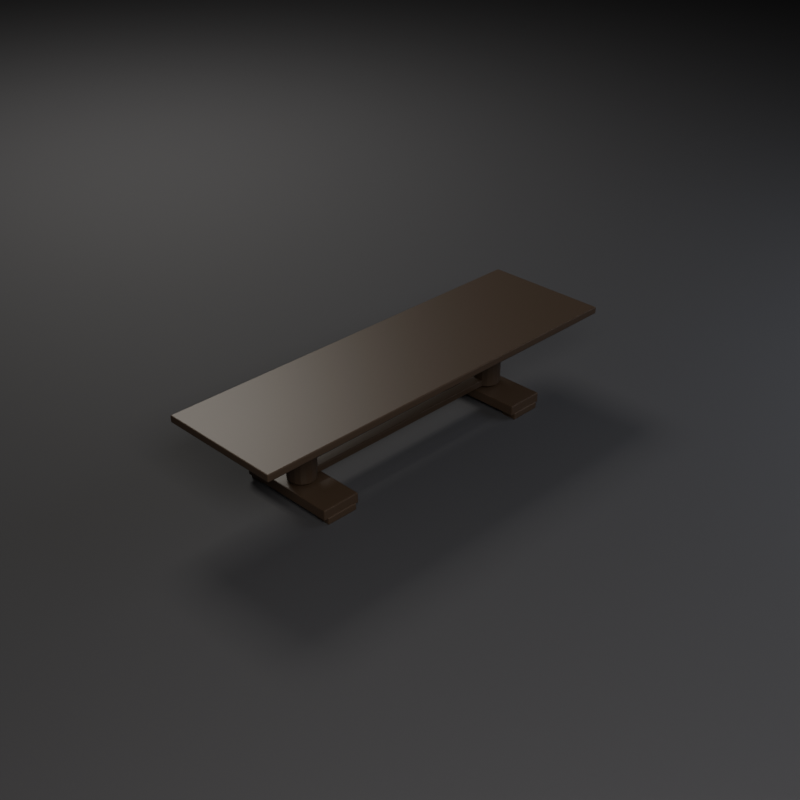 # Source: SM_Furniture_DiningTable_01.blend  (saved by Blender 5.2.45; exported with 4.5.12 LTS)
import bpy
from mathutils import Matrix  # noqa: F401  (used for matrix-valued properties, if any)

bpy.ops.wm.read_factory_settings(use_empty=True)
scene = bpy.context.scene
scene.name = 'Scene'

# ---- materials (node trees are filled in below, after node groups)
mat_m_wood_darkwalnut = bpy.data.materials.new('M_Wood_DarkWalnut')
mat_m_studiofloor = bpy.data.materials.new('M_StudioFloor')

# ---- material node trees
mat_m_wood_darkwalnut.use_nodes = True; mat_m_wood_darkwalnut.node_tree.nodes.clear()
_N = mat_m_wood_darkwalnut.node_tree.nodes; _L = mat_m_wood_darkwalnut.node_tree.links
n0 = _N.new('ShaderNodeBsdfPrincipled'); n0.name = 'Principled BSDF'; n0.location = (-200, 100)
n0.inputs[0].default_value = (0.055, 0.035, 0.022, 1.0)
n0.inputs[1].default_value = 0.02
n0.inputs[2].default_value = 0.45
n0.inputs[10].default_value = 0.005
n1 = _N.new('ShaderNodeOutputMaterial'); n1.name = 'Material Output'; n1.location = (200, 100)
_L.new(n0.outputs[0], n1.inputs[0])
n1.is_active_output = True
mat_m_studiofloor.use_nodes = True; mat_m_studiofloor.node_tree.nodes.clear()
_N = mat_m_studiofloor.node_tree.nodes; _L = mat_m_studiofloor.node_tree.links
n0 = _N.new('ShaderNodeBsdfPrincipled'); n0.name = 'Principled BSDF'; n0.location = (-200, 100)
n0.inputs[0].default_value = (0.045, 0.045, 0.05, 1.0)
n0.inputs[2].default_value = 0.8
n0.inputs[10].default_value = 0.005
n1 = _N.new('ShaderNodeOutputMaterial'); n1.name = 'Material Output'; n1.location = (200, 100)
_L.new(n0.outputs[0], n1.inputs[0])
n1.is_active_output = True

# ---- cameras
cam_cam_front = bpy.data.cameras.new('Cam_Front')
cam_cam_front.type = 'ORTHO'
cam_cam_front.ortho_scale = 4.86
cam_cam_side = bpy.data.cameras.new('Cam_Side')
cam_cam_side.type = 'ORTHO'
cam_cam_side.ortho_scale = 1.485
cam_cam_top = bpy.data.cameras.new('Cam_Top')
cam_cam_top.type = 'ORTHO'
cam_cam_top.ortho_scale = 4.86
cam_cam_persp = bpy.data.cameras.new('Cam_Persp')
cam_cam_persp.lens = 55.0

# ---- lights
light_keylight = bpy.data.lights.new('KeyLight', 'AREA')
light_keylight.color = (1.0, 0.96, 0.9)
light_keylight.energy = 931.7
light_keylight.size = 5.4
light_filllight = bpy.data.lights.new('FillLight', 'AREA')
light_filllight.color = (0.85, 0.9, 1.0)
light_filllight.energy = 388.2
light_filllight.size = 7.2
light_rimlight = bpy.data.lights.new('RimLight', 'AREA')
light_rimlight.color = (0.95, 0.92, 0.85)
light_rimlight.energy = 698.8
light_rimlight.size = 4.32

# ---- meshes
me_diningtable_apron = bpy.data.meshes.new('DiningTable_Apron')
me_diningtable_apron.from_pydata([(-1.7, -0.47, 0.65), (-1.7, -0.47, 0.72), (-1.7, 0.47, 0.65), (-1.7, 0.47, 0.72), (1.7, -0.47, 0.65), (1.7, -0.47, 0.72), (1.7, 0.47, 0.65), (1.7, 0.47, 0.72), (-1.8, -0.55, 0.72), (-1.8, -0.55, 0.78), (-1.8, 0.55, 0.72), (-1.8, 0.55, 0.78), (1.8, -0.55, 0.72), (1.8, -0.55, 0.78), (1.8, 0.55, 0.72), (1.8, 0.55, 0.78), (-1.05, 0.12, 0.15), (-1.05, 0.12, 0.63), (-1.004, 0.1109, 0.15), (-1.004, 0.1109, 0.63), (-0.9651, 0.08485, 0.15), (-0.9651, 0.08485, 0.63), (-0.9391, 0.04592, 0.15), (-0.9391, 0.04592, 0.63), (-0.93, 0.0, 0.15), (-0.93, 0.0, 0.63), (-0.9391, -0.04592, 0.15), (-0.9391, -0.04592, 0.63), (-0.9651, -0.08485, 0.15), (-0.9651, -0.08485, 0.63), (-1.004, -0.1109, 0.15), (-1.004, -0.1109, 0.63), (-1.05, -0.12, 0.15), (-1.05, -0.12, 0.63), (-1.096, -0.1109, 0.15), (-1.096, -0.1109, 0.63), (-1.135, -0.08485, 0.15), (-1.135, -0.08485, 0.63), (-1.161, -0.04592, 0.15), (-1.161, -0.04592, 0.63), (-1.17, 0.0, 0.15), (-1.17, 0.0, 0.63), (-1.161, 0.04592, 0.15), (-1.161, 0.04592, 0.63), (-1.135, 0.08485, 0.15), (-1.135, 0.08485, 0.63), (-1.096, 0.1109, 0.15), (-1.096, 0.1109, 0.63), (-1.22, -0.44, 0.045), (-1.22, -0.44, 0.135), (-1.22, 0.44, 0.045), (-1.22, 0.44, 0.135), (-0.88, -0.44, 0.045), (-0.88, -0.44, 0.135), (-0.88, 0.44, 0.045), (-0.88, 0.44, 0.135), (-1.19, -0.45, 0.0), (-1.19, -0.45, 0.06), (-1.19, -0.31, 0.0), (-1.19, -0.31, 0.06), (-0.91, -0.45, 0.0), (-0.91, -0.45, 0.06), (-0.91, -0.31, 0.0), (-0.91, -0.31, 0.06), (-1.19, 0.31, 0.0), (-1.19, 0.31, 0.06), (-1.19, 0.45, 0.0), (-1.19, 0.45, 0.06), (-0.91, 0.31, 0.0), (-0.91, 0.31, 0.06), (-0.91, 0.45, 0.0), (-0.91, 0.45, 0.06), (1.05, 0.12, 0.15), (1.05, 0.12, 0.63), (1.096, 0.1109, 0.15), (1.096, 0.1109, 0.63), (1.135, 0.08485, 0.15), (1.135, 0.08485, 0.63), (1.161, 0.04592, 0.15), (1.161, 0.04592, 0.63), (1.17, 0.0, 0.15), (1.17, 0.0, 0.63), (1.161, -0.04592, 0.15), (1.161, -0.04592, 0.63), (1.135, -0.08485, 0.15), (1.135, -0.08485, 0.63), (1.096, -0.1109, 0.15), (1.096, -0.1109, 0.63), (1.05, -0.12, 0.15), (1.05, -0.12, 0.63), (1.004, -0.1109, 0.15), (1.004, -0.1109, 0.63), (0.9651, -0.08485, 0.15), (0.9651, -0.08485, 0.63), (0.9391, -0.04592, 0.15), (0.9391, -0.04592, 0.63), (0.93, 0.0, 0.15), (0.93, 0.0, 0.63), (0.9391, 0.04592, 0.15), (0.9391, 0.04592, 0.63), (0.9651, 0.08485, 0.15), (0.9651, 0.08485, 0.63), (1.004, 0.1109, 0.15), (1.004, 0.1109, 0.63), (0.88, -0.44, 0.045), (0.88, -0.44, 0.135), (0.88, 0.44, 0.045), (0.88, 0.44, 0.135), (1.22, -0.44, 0.045), (1.22, -0.44, 0.135), (1.22, 0.44, 0.045), (1.22, 0.44, 0.135), (0.91, -0.45, 0.0), (0.91, -0.45, 0.06), (0.91, -0.31, 0.0), (0.91, -0.31, 0.06), (1.19, -0.45, 0.0), (1.19, -0.45, 0.06), (1.19, -0.31, 0.0), (1.19, -0.31, 0.06), (0.91, 0.31, 0.0), (0.91, 0.31, 0.06), (0.91, 0.45, 0.0), (0.91, 0.45, 0.06), (1.19, 0.31, 0.0), (1.19, 0.31, 0.06), (1.19, 0.45, 0.0), (1.19, 0.45, 0.06), (-1.05, -0.05, 0.15), (-1.05, -0.05, 0.21), (-1.05, 0.05, 0.15), (-1.05, 0.05, 0.21), (1.05, -0.05, 0.15), (1.05, -0.05, 0.21), (1.05, 0.05, 0.15), (1.05, 0.05, 0.21)], [], [(0, 1, 3, 2), (2, 3, 7, 6), (6, 7, 5, 4), (4, 5, 1, 0), (2, 6, 4, 0), (7, 3, 1, 5), (8, 9, 11, 10), (10, 11, 15, 14), (14, 15, 13, 12), (12, 13, 9, 8), (10, 14, 12, 8), (15, 11, 9, 13), (16, 17, 19, 18), (18, 19, 21, 20), (20, 21, 23, 22), (22, 23, 25, 24), (24, 25, 27, 26), (26, 27, 29, 28), (28, 29, 31, 30), (30, 31, 33, 32), (32, 33, 35, 34), (34, 35, 37, 36), (36, 37, 39, 38), (38, 39, 41, 40), (40, 41, 43, 42), (42, 43, 45, 44), (19, 17, 47, 45, 43, 41, 39, 37, 35, 33, 31, 29, 27, 25, 23, 21), (44, 45, 47, 46), (46, 47, 17, 16), (16, 18, 20, 22, 24, 26, 28, 30, 32, 34, 36, 38, 40, 42, 44, 46), (48, 49, 51, 50), (50, 51, 55, 54), (54, 55, 53, 52), (52, 53, 49, 48), (50, 54, 52, 48), (55, 51, 49, 53), (56, 57, 59, 58), (58, 59, 63, 62), (62, 63, 61, 60), (60, 61, 57, 56), (58, 62, 60, 56), (63, 59, 57, 61), (64, 65, 67, 66), (66, 67, 71, 70), (70, 71, 69, 68), (68, 69, 65, 64), (66, 70, 68, 64), (71, 67, 65, 69), (72, 73, 75, 74), (74, 75, 77, 76), (76, 77, 79, 78), (78, 79, 81, 80), (80, 81, 83, 82), (82, 83, 85, 84), (84, 85, 87, 86), (86, 87, 89, 88), (88, 89, 91, 90), (90, 91, 93, 92), (92, 93, 95, 94), (94, 95, 97, 96), (96, 97, 99, 98), (98, 99, 101, 100), (75, 73, 103, 101, 99, 97, 95, 93, 91, 89, 87, 85, 83, 81, 79, 77), (100, 101, 103, 102), (102, 103, 73, 72), (72, 74, 76, 78, 80, 82, 84, 86, 88, 90, 92, 94, 96, 98, 100, 102), (104, 105, 107, 106), (106, 107, 111, 110), (110, 111, 109, 108), (108, 109, 105, 104), (106, 110, 108, 104), (111, 107, 105, 109), (112, 113, 115, 114), (114, 115, 119, 118), (118, 119, 117, 116), (116, 117, 113, 112), (114, 118, 116, 112), (119, 115, 113, 117), (120, 121, 123, 122), (122, 123, 127, 126), (126, 127, 125, 124), (124, 125, 121, 120), (122, 126, 124, 120), (127, 123, 121, 125), (128, 129, 131, 130), (130, 131, 135, 134), (134, 135, 133, 132), (132, 133, 129, 128), (130, 134, 132, 128), (135, 131, 129, 133)])
me_diningtable_apron.materials.append(mat_m_wood_darkwalnut)
me_diningtable_apron.update()
me_studioground = bpy.data.meshes.new('StudioGround')
me_studioground.from_pydata([(-21.6, -21.6, 0.0), (0.0, -21.6, 0.0), (21.6, -21.6, 0.0), (-21.6, 0.0, 0.0), (0.0, 0.0, 0.0), (21.6, 0.0, 0.0), (-21.6, 21.6, 0.0), (0.0, 21.6, 0.0), (21.6, 21.6, 0.0)], [], [(0, 1, 4, 3), (1, 2, 5, 4), (3, 4, 7, 6), (4, 5, 8, 7)])
me_studioground.materials.append(mat_m_studiofloor)
me_studioground.update()

# ---- objects
ob_sm_furniture_diningtable_01 = bpy.data.objects.new('SM_Furniture_DiningTable_01', me_diningtable_apron)
ob_keylight = bpy.data.objects.new('KeyLight', light_keylight)
ob_filllight = bpy.data.objects.new('FillLight', light_filllight)
ob_rimlight = bpy.data.objects.new('RimLight', light_rimlight)
ob_studioground = bpy.data.objects.new('StudioGround', me_studioground)
ob_cam_front = bpy.data.objects.new('Cam_Front', cam_cam_front)
ob_cam_side = bpy.data.objects.new('Cam_Side', cam_cam_side)
ob_cam_top = bpy.data.objects.new('Cam_Top', cam_cam_top)
ob_cam_persp = bpy.data.objects.new('Cam_Persp', cam_cam_persp)

# ---- transforms, parenting, visibility, modifiers, constraints
ob_sm_furniture_diningtable_01.location = (0.0, 0.0, 0.0)
_m = ob_sm_furniture_diningtable_01.modifiers.new('Bevel', 'BEVEL')
_m.width = 0.008
_m.width_pct = 0.008
_m.segments = 2
ob_keylight.location = (-5.4, -7.2, 6.87)
ob_filllight.location = (6.48, -5.76, 4.71)
ob_rimlight.location = (2.88, 7.92, 7.59)
ob_studioground.location = (0.0, 0.0, 0.0)
ob_cam_front.location = (0.0, -10.8, 0.39)
ob_cam_front.rotation_euler = (1.571, 0.0, 0.0)
ob_cam_side.location = (10.8, 0.0, 0.39)
ob_cam_side.rotation_euler = (1.571, 0.0, 1.571)
ob_cam_top.location = (0.0, 0.0, 11.19)
ob_cam_top.rotation_euler = (0.0, 0.0, -1.571)
ob_cam_persp.location = (-5.962, -5.962, 5.358)
ob_cam_persp.rotation_euler = (1.038, 1.042e-08, -0.7854)

# ---- collection membership
scene.collection.objects.link(ob_sm_furniture_diningtable_01)
scene.collection.objects.link(ob_keylight)
scene.collection.objects.link(ob_filllight)
scene.collection.objects.link(ob_rimlight)
scene.collection.objects.link(ob_studioground)
scene.collection.objects.link(ob_cam_front)
scene.collection.objects.link(ob_cam_side)
scene.collection.objects.link(ob_cam_top)
scene.collection.objects.link(ob_cam_persp)

# ---- scene / render settings (as saved in the file)
scene.camera = ob_cam_persp
scene.frame_start = 1; scene.frame_end = 250; scene.frame_set(1)
scene.render.engine = 'BLENDER_EEVEE_NEXT'
scene.render.resolution_x = 900
scene.render.resolution_y = 900
scene.render.bake_bias = 0.0
scene.render.bake_samples = 0
scene.render.compositor_device = 'GPU'
scene.eevee.taa_render_samples = 16
scene.eevee.use_volume_custom_range = False
scene.eevee.fast_gi_thickness_near = 0.1
scene.eevee.fast_gi_thickness_far = 0.0
scene.eevee.ray_tracing_options.screen_trace_thickness = 0.1
bpy.context.view_layer.update()
